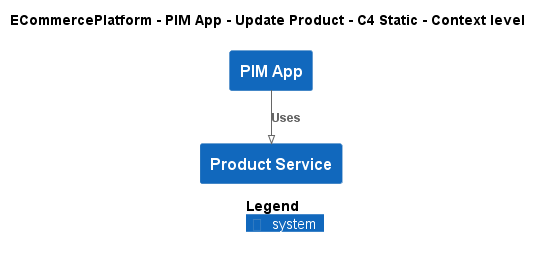

The diagram above was rendered by PlantUML. Its source (embedded in the PNG):
@startuml
!pragma layout smetana
!include ..\..\..\..\..\.c4s\C4_Context.puml

AddElementTag("c4interflow:lifecycle:new", $bgColor=green, $fontColor=#ffffff, $borderColor=green, $shadowing="False")
AddElementTag("c4interflow:lifecycle:changed", $bgColor=orange, $fontColor=#ffffff, $borderColor=orange, $shadowing="False")
AddElementTag("c4interflow:lifecycle:removed", $bgColor=red, $fontColor=#ffffff, $borderColor=red, $shadowing="False")

AddRelTag("c4interflow:lifecycle:new", $textColor=green, $lineColor=green)
AddRelTag("c4interflow:lifecycle:changed", $textColor=orange, $lineColor=orange)
AddRelTag("c4interflow:lifecycle:removed", $textColor=red, $lineColor=red)

SHOW_PERSON_PORTRAIT()
LAYOUT_TOP_DOWN()

skinparam linetype polyline

title ECommercePlatform - PIM App - Update Product - C4 Static - Context level

System(ECommercePlatform.SoftwareSystems.PIMApp, "PIM App", "")
System(ECommercePlatform.SoftwareSystems.ProductService, "Product Service", "")

Rel(ECommercePlatform.SoftwareSystems.PIMApp, ECommercePlatform.SoftwareSystems.ProductService, "Uses")


SHOW_LEGEND()
@enduml